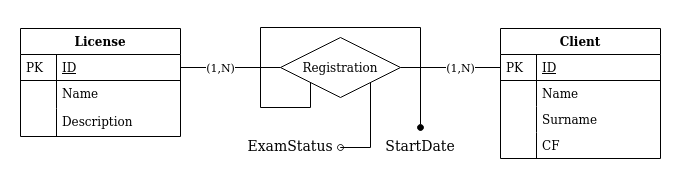

The diagram above was exported from draw.io. Its source (the exported page's mxGraphModel, read from the mxfile embedded in the PNG):
<mxGraphModel dx="1588" dy="788" grid="1" gridSize="10" guides="1" tooltips="1" connect="1" arrows="1" fold="1" page="1" pageScale="1" pageWidth="827" pageHeight="1169" math="0" shadow="0">
  <root>
    <mxCell id="WIyWlLk6GJQsqaUBKTNV-0" />
    <mxCell id="WIyWlLk6GJQsqaUBKTNV-1" parent="WIyWlLk6GJQsqaUBKTNV-0" />
    <mxCell id="56KVvK3YcYIxiZoIxSDB-38" style="edgeStyle=orthogonalEdgeStyle;rounded=0;orthogonalLoop=1;jettySize=auto;html=1;exitX=1;exitY=0.5;exitDx=0;exitDy=0;endArrow=none;endFill=0;" parent="WIyWlLk6GJQsqaUBKTNV-1" source="56KVvK3YcYIxiZoIxSDB-34" target="zkfFHV4jXpPFQw0GAbJ--65" edge="1">
      <mxGeometry relative="1" as="geometry" />
    </mxCell>
    <mxCell id="MBJNiHYVVxOOw9lc8BnV-1" value="(1,N)" style="edgeLabel;html=1;align=center;verticalAlign=middle;resizable=0;points=[];" vertex="1" connectable="0" parent="56KVvK3YcYIxiZoIxSDB-38">
      <mxGeometry x="0.2193" y="-2" relative="1" as="geometry">
        <mxPoint x="-0.69" y="-2" as="offset" />
      </mxGeometry>
    </mxCell>
    <mxCell id="56KVvK3YcYIxiZoIxSDB-40" style="edgeStyle=orthogonalEdgeStyle;rounded=0;orthogonalLoop=1;jettySize=auto;html=1;exitX=0;exitY=0.5;exitDx=0;exitDy=0;endArrow=none;endFill=0;" parent="WIyWlLk6GJQsqaUBKTNV-1" source="56KVvK3YcYIxiZoIxSDB-34" target="zkfFHV4jXpPFQw0GAbJ--52" edge="1">
      <mxGeometry relative="1" as="geometry" />
    </mxCell>
    <mxCell id="MBJNiHYVVxOOw9lc8BnV-0" value="(1,N)" style="edgeLabel;html=1;align=center;verticalAlign=middle;resizable=0;points=[];" vertex="1" connectable="0" parent="56KVvK3YcYIxiZoIxSDB-40">
      <mxGeometry x="0.291" relative="1" as="geometry">
        <mxPoint x="4.83" as="offset" />
      </mxGeometry>
    </mxCell>
    <mxCell id="56KVvK3YcYIxiZoIxSDB-43" style="edgeStyle=orthogonalEdgeStyle;rounded=0;orthogonalLoop=1;jettySize=auto;html=1;exitX=0;exitY=1;exitDx=0;exitDy=0;endArrow=oval;endFill=1;" parent="WIyWlLk6GJQsqaUBKTNV-1" source="56KVvK3YcYIxiZoIxSDB-34" edge="1">
      <mxGeometry relative="1" as="geometry">
        <Array as="points">
          <mxPoint x="370" y="260" />
          <mxPoint x="320" y="260" />
          <mxPoint x="320" y="180" />
          <mxPoint x="480" y="180" />
        </Array>
        <mxPoint x="480" y="280" as="targetPoint" />
      </mxGeometry>
    </mxCell>
    <mxCell id="56KVvK3YcYIxiZoIxSDB-44" style="edgeStyle=orthogonalEdgeStyle;rounded=0;orthogonalLoop=1;jettySize=auto;html=1;exitX=1;exitY=1;exitDx=0;exitDy=0;endArrow=oval;endFill=0;" parent="WIyWlLk6GJQsqaUBKTNV-1" source="56KVvK3YcYIxiZoIxSDB-34" edge="1">
      <mxGeometry relative="1" as="geometry">
        <mxPoint x="400" y="300" as="targetPoint" />
        <Array as="points">
          <mxPoint x="430" y="300" />
          <mxPoint x="400" y="300" />
        </Array>
      </mxGeometry>
    </mxCell>
    <mxCell id="56KVvK3YcYIxiZoIxSDB-34" value="Registration" style="shape=rhombus;perimeter=rhombusPerimeter;whiteSpace=wrap;html=1;align=center;" parent="WIyWlLk6GJQsqaUBKTNV-1" vertex="1">
      <mxGeometry x="340" y="190" width="120" height="60" as="geometry" />
    </mxCell>
    <mxCell id="56KVvK3YcYIxiZoIxSDB-41" value="StartDate" style="text;align=center;verticalAlign=middle;spacingLeft=4;spacingRight=4;rotatable=0;points=[[0,0.5],[1,0.5]];portConstraint=eastwest;fontSize=14;" parent="WIyWlLk6GJQsqaUBKTNV-1" vertex="1">
      <mxGeometry x="440" y="285" width="80" height="26" as="geometry" />
    </mxCell>
    <mxCell id="56KVvK3YcYIxiZoIxSDB-42" value="ExamStatus" style="text;align=center;verticalAlign=middle;spacingLeft=4;spacingRight=4;rotatable=0;points=[[0,0.5],[1,0.5]];portConstraint=eastwest;fontSize=14;" parent="WIyWlLk6GJQsqaUBKTNV-1" vertex="1">
      <mxGeometry x="310" y="285" width="80" height="26" as="geometry" />
    </mxCell>
    <mxCell id="zkfFHV4jXpPFQw0GAbJ--64" value="Client" style="swimlane;fontStyle=1;childLayout=stackLayout;horizontal=1;startSize=26;horizontalStack=0;resizeParent=1;resizeLast=0;collapsible=1;marginBottom=0;rounded=0;shadow=0;strokeWidth=1;" parent="WIyWlLk6GJQsqaUBKTNV-1" vertex="1">
      <mxGeometry x="560" y="181" width="160" height="130" as="geometry">
        <mxRectangle x="260" y="270" width="160" height="26" as="alternateBounds" />
      </mxGeometry>
    </mxCell>
    <mxCell id="zkfFHV4jXpPFQw0GAbJ--65" value="ID" style="shape=partialRectangle;top=0;left=0;right=0;bottom=1;align=left;verticalAlign=top;fillColor=none;spacingLeft=40;spacingRight=4;overflow=hidden;rotatable=0;points=[[0,0.5],[1,0.5]];portConstraint=eastwest;dropTarget=0;rounded=0;shadow=0;strokeWidth=1;fontStyle=4" parent="zkfFHV4jXpPFQw0GAbJ--64" vertex="1">
      <mxGeometry y="26" width="160" height="26" as="geometry" />
    </mxCell>
    <mxCell id="zkfFHV4jXpPFQw0GAbJ--66" value="PK" style="shape=partialRectangle;top=0;left=0;bottom=0;fillColor=none;align=left;verticalAlign=top;spacingLeft=4;spacingRight=4;overflow=hidden;rotatable=0;points=[];portConstraint=eastwest;part=1;" parent="zkfFHV4jXpPFQw0GAbJ--65" vertex="1" connectable="0">
      <mxGeometry width="36" height="26" as="geometry" />
    </mxCell>
    <mxCell id="zkfFHV4jXpPFQw0GAbJ--67" value="Name" style="shape=partialRectangle;top=0;left=0;right=0;bottom=0;align=left;verticalAlign=top;fillColor=none;spacingLeft=40;spacingRight=4;overflow=hidden;rotatable=0;points=[[0,0.5],[1,0.5]];portConstraint=eastwest;dropTarget=0;rounded=0;shadow=0;strokeWidth=1;" parent="zkfFHV4jXpPFQw0GAbJ--64" vertex="1">
      <mxGeometry y="52" width="160" height="26" as="geometry" />
    </mxCell>
    <mxCell id="zkfFHV4jXpPFQw0GAbJ--68" value="" style="shape=partialRectangle;top=0;left=0;bottom=0;fillColor=none;align=left;verticalAlign=top;spacingLeft=4;spacingRight=4;overflow=hidden;rotatable=0;points=[];portConstraint=eastwest;part=1;" parent="zkfFHV4jXpPFQw0GAbJ--67" vertex="1" connectable="0">
      <mxGeometry width="36" height="26" as="geometry" />
    </mxCell>
    <mxCell id="Arry2cCqL1KUXYmoMjAg-2" value="Surname" style="shape=partialRectangle;top=0;left=0;right=0;bottom=0;align=left;verticalAlign=top;fillColor=none;spacingLeft=40;spacingRight=4;overflow=hidden;rotatable=0;points=[[0,0.5],[1,0.5]];portConstraint=eastwest;dropTarget=0;rounded=0;shadow=0;strokeWidth=1;" parent="zkfFHV4jXpPFQw0GAbJ--64" vertex="1">
      <mxGeometry y="78" width="160" height="26" as="geometry" />
    </mxCell>
    <mxCell id="Arry2cCqL1KUXYmoMjAg-3" value="" style="shape=partialRectangle;top=0;left=0;bottom=0;fillColor=none;align=left;verticalAlign=top;spacingLeft=4;spacingRight=4;overflow=hidden;rotatable=0;points=[];portConstraint=eastwest;part=1;" parent="Arry2cCqL1KUXYmoMjAg-2" vertex="1" connectable="0">
      <mxGeometry width="36" height="26" as="geometry" />
    </mxCell>
    <mxCell id="Arry2cCqL1KUXYmoMjAg-4" value="CF" style="shape=partialRectangle;top=0;left=0;right=0;bottom=0;align=left;verticalAlign=top;fillColor=none;spacingLeft=40;spacingRight=4;overflow=hidden;rotatable=0;points=[[0,0.5],[1,0.5]];portConstraint=eastwest;dropTarget=0;rounded=0;shadow=0;strokeWidth=1;" parent="zkfFHV4jXpPFQw0GAbJ--64" vertex="1">
      <mxGeometry y="104" width="160" height="26" as="geometry" />
    </mxCell>
    <mxCell id="Arry2cCqL1KUXYmoMjAg-5" value="" style="shape=partialRectangle;top=0;left=0;bottom=0;fillColor=none;align=left;verticalAlign=top;spacingLeft=4;spacingRight=4;overflow=hidden;rotatable=0;points=[];portConstraint=eastwest;part=1;" parent="Arry2cCqL1KUXYmoMjAg-4" vertex="1" connectable="0">
      <mxGeometry width="36" height="26" as="geometry" />
    </mxCell>
    <mxCell id="zkfFHV4jXpPFQw0GAbJ--51" value="License" style="swimlane;fontStyle=1;childLayout=stackLayout;horizontal=1;startSize=26;horizontalStack=0;resizeParent=1;resizeLast=0;collapsible=1;marginBottom=0;rounded=0;shadow=0;strokeWidth=1;" parent="WIyWlLk6GJQsqaUBKTNV-1" vertex="1">
      <mxGeometry x="80" y="181" width="160" height="108" as="geometry">
        <mxRectangle x="20" y="80" width="160" height="26" as="alternateBounds" />
      </mxGeometry>
    </mxCell>
    <mxCell id="zkfFHV4jXpPFQw0GAbJ--52" value="ID" style="shape=partialRectangle;top=0;left=0;right=0;bottom=1;align=left;verticalAlign=top;fillColor=none;spacingLeft=40;spacingRight=4;overflow=hidden;rotatable=0;points=[[0,0.5],[1,0.5]];portConstraint=eastwest;dropTarget=0;rounded=0;shadow=0;strokeWidth=1;fontStyle=4" parent="zkfFHV4jXpPFQw0GAbJ--51" vertex="1">
      <mxGeometry y="26" width="160" height="26" as="geometry" />
    </mxCell>
    <mxCell id="zkfFHV4jXpPFQw0GAbJ--53" value="PK" style="shape=partialRectangle;top=0;left=0;bottom=0;fillColor=none;align=left;verticalAlign=top;spacingLeft=4;spacingRight=4;overflow=hidden;rotatable=0;points=[];portConstraint=eastwest;part=1;" parent="zkfFHV4jXpPFQw0GAbJ--52" vertex="1" connectable="0">
      <mxGeometry width="36" height="26" as="geometry" />
    </mxCell>
    <mxCell id="zkfFHV4jXpPFQw0GAbJ--54" value="Name" style="shape=partialRectangle;top=0;left=0;right=0;bottom=0;align=left;verticalAlign=top;fillColor=none;spacingLeft=40;spacingRight=4;overflow=hidden;rotatable=0;points=[[0,0.5],[1,0.5]];portConstraint=eastwest;dropTarget=0;rounded=0;shadow=0;strokeWidth=1;" parent="zkfFHV4jXpPFQw0GAbJ--51" vertex="1">
      <mxGeometry y="52" width="160" height="28" as="geometry" />
    </mxCell>
    <mxCell id="zkfFHV4jXpPFQw0GAbJ--55" value="" style="shape=partialRectangle;top=0;left=0;bottom=0;fillColor=none;align=left;verticalAlign=top;spacingLeft=4;spacingRight=4;overflow=hidden;rotatable=0;points=[];portConstraint=eastwest;part=1;" parent="zkfFHV4jXpPFQw0GAbJ--54" vertex="1" connectable="0">
      <mxGeometry width="36" height="28" as="geometry" />
    </mxCell>
    <mxCell id="Arry2cCqL1KUXYmoMjAg-6" value="Description" style="shape=partialRectangle;top=0;left=0;right=0;bottom=0;align=left;verticalAlign=top;fillColor=none;spacingLeft=40;spacingRight=4;overflow=hidden;rotatable=0;points=[[0,0.5],[1,0.5]];portConstraint=eastwest;dropTarget=0;rounded=0;shadow=0;strokeWidth=1;" parent="zkfFHV4jXpPFQw0GAbJ--51" vertex="1">
      <mxGeometry y="80" width="160" height="28" as="geometry" />
    </mxCell>
    <mxCell id="Arry2cCqL1KUXYmoMjAg-7" value="" style="shape=partialRectangle;top=0;left=0;bottom=0;fillColor=none;align=left;verticalAlign=top;spacingLeft=4;spacingRight=4;overflow=hidden;rotatable=0;points=[];portConstraint=eastwest;part=1;" parent="Arry2cCqL1KUXYmoMjAg-6" vertex="1" connectable="0">
      <mxGeometry width="36" height="28" as="geometry" />
    </mxCell>
  </root>
</mxGraphModel>